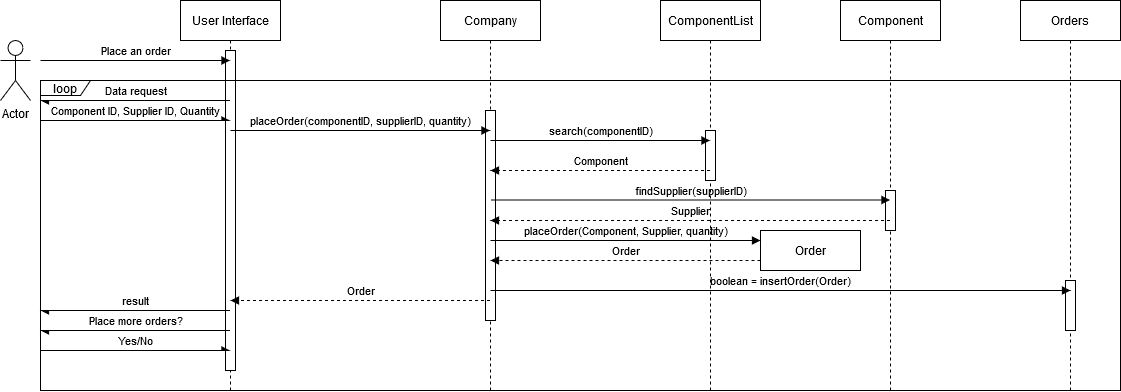

The diagram above was exported from draw.io. Its source (the exported page's mxGraphModel, read from the mxfile embedded in the PNG):
<mxGraphModel dx="1422" dy="813" grid="1" gridSize="10" guides="1" tooltips="1" connect="1" arrows="1" fold="1" page="1" pageScale="1" pageWidth="850" pageHeight="1100" math="0" shadow="0">
  <root>
    <mxCell id="0" />
    <mxCell id="1" parent="0" />
    <mxCell id="9pVWaJBb1XtEpmVhE_sK-1" value="Actor" style="shape=umlActor;verticalLabelPosition=bottom;verticalAlign=top;html=1;fillColor=none;" vertex="1" parent="1">
      <mxGeometry y="120" width="30" height="60" as="geometry" />
    </mxCell>
    <mxCell id="9pVWaJBb1XtEpmVhE_sK-2" value="User Interface" style="shape=umlLifeline;perimeter=lifelinePerimeter;whiteSpace=wrap;html=1;container=1;collapsible=0;recursiveResize=0;outlineConnect=0;fillColor=none;" vertex="1" parent="1">
      <mxGeometry x="180" y="80" width="100" height="50" as="geometry" />
    </mxCell>
    <mxCell id="9pVWaJBb1XtEpmVhE_sK-7" value="" style="html=1;points=[];perimeter=orthogonalPerimeter;fillColor=none;" vertex="1" parent="9pVWaJBb1XtEpmVhE_sK-2">
      <mxGeometry x="45" y="50" width="10" height="320" as="geometry" />
    </mxCell>
    <mxCell id="9pVWaJBb1XtEpmVhE_sK-3" value="Company" style="shape=umlLifeline;perimeter=lifelinePerimeter;whiteSpace=wrap;html=1;container=1;collapsible=0;recursiveResize=0;outlineConnect=0;fillColor=none;" vertex="1" parent="1">
      <mxGeometry x="440" y="80" width="100" height="110" as="geometry" />
    </mxCell>
    <mxCell id="9pVWaJBb1XtEpmVhE_sK-12" value="" style="html=1;points=[];perimeter=orthogonalPerimeter;fillColor=none;" vertex="1" parent="9pVWaJBb1XtEpmVhE_sK-3">
      <mxGeometry x="45" y="110" width="10" height="210" as="geometry" />
    </mxCell>
    <mxCell id="9pVWaJBb1XtEpmVhE_sK-4" value="ComponentList" style="shape=umlLifeline;perimeter=lifelinePerimeter;whiteSpace=wrap;html=1;container=1;collapsible=0;recursiveResize=0;outlineConnect=0;fillColor=none;" vertex="1" parent="1">
      <mxGeometry x="660" y="80" width="100" height="130" as="geometry" />
    </mxCell>
    <mxCell id="9pVWaJBb1XtEpmVhE_sK-14" value="" style="html=1;points=[];perimeter=orthogonalPerimeter;fillColor=none;" vertex="1" parent="9pVWaJBb1XtEpmVhE_sK-4">
      <mxGeometry x="45" y="130" width="10" height="50" as="geometry" />
    </mxCell>
    <mxCell id="9pVWaJBb1XtEpmVhE_sK-5" value="Component" style="shape=umlLifeline;perimeter=lifelinePerimeter;whiteSpace=wrap;html=1;container=1;collapsible=0;recursiveResize=0;outlineConnect=0;fillColor=none;" vertex="1" parent="1">
      <mxGeometry x="840" y="80" width="100" height="190" as="geometry" />
    </mxCell>
    <mxCell id="9pVWaJBb1XtEpmVhE_sK-22" value="" style="html=1;points=[];perimeter=orthogonalPerimeter;fillColor=none;" vertex="1" parent="9pVWaJBb1XtEpmVhE_sK-5">
      <mxGeometry x="45" y="190" width="10" height="40" as="geometry" />
    </mxCell>
    <mxCell id="9pVWaJBb1XtEpmVhE_sK-17" value="placeOrder(componentID, supplierID, quantity)" style="html=1;verticalAlign=bottom;endArrow=block;labelBackgroundColor=none;" edge="1" parent="1">
      <mxGeometry width="80" relative="1" as="geometry">
        <mxPoint x="230" y="210" as="sourcePoint" />
        <mxPoint x="489.5" y="210" as="targetPoint" />
      </mxGeometry>
    </mxCell>
    <mxCell id="9pVWaJBb1XtEpmVhE_sK-18" value="search(componentID)" style="html=1;verticalAlign=bottom;endArrow=block;labelBackgroundColor=none;" edge="1" parent="1">
      <mxGeometry width="80" relative="1" as="geometry">
        <mxPoint x="490" y="220" as="sourcePoint" />
        <mxPoint x="709.5" y="220" as="targetPoint" />
      </mxGeometry>
    </mxCell>
    <mxCell id="9pVWaJBb1XtEpmVhE_sK-19" value="Component" style="html=1;verticalAlign=bottom;endArrow=block;dashed=1;labelBackgroundColor=none;" edge="1" parent="1">
      <mxGeometry width="80" relative="1" as="geometry">
        <mxPoint x="709.5" y="250" as="sourcePoint" />
        <mxPoint x="490" y="250" as="targetPoint" />
      </mxGeometry>
    </mxCell>
    <mxCell id="9pVWaJBb1XtEpmVhE_sK-23" value="Supplier" style="html=1;verticalAlign=bottom;endArrow=block;dashed=1;labelBackgroundColor=none;" edge="1" parent="1">
      <mxGeometry width="80" relative="1" as="geometry">
        <mxPoint x="889.5" y="300" as="sourcePoint" />
        <mxPoint x="490" y="300" as="targetPoint" />
      </mxGeometry>
    </mxCell>
    <mxCell id="9pVWaJBb1XtEpmVhE_sK-24" value="Order" style="shape=umlLifeline;perimeter=lifelinePerimeter;whiteSpace=wrap;html=1;container=1;collapsible=0;recursiveResize=0;outlineConnect=0;fillColor=none;" vertex="1" parent="1">
      <mxGeometry x="760" y="310" width="100" height="40" as="geometry" />
    </mxCell>
    <mxCell id="9pVWaJBb1XtEpmVhE_sK-26" value="placeOrder(Component, Supplier, quantity)" style="html=1;verticalAlign=bottom;endArrow=block;labelBackgroundColor=none;" edge="1" parent="1">
      <mxGeometry width="80" relative="1" as="geometry">
        <mxPoint x="490" y="320" as="sourcePoint" />
        <mxPoint x="760" y="320" as="targetPoint" />
      </mxGeometry>
    </mxCell>
    <mxCell id="9pVWaJBb1XtEpmVhE_sK-27" value="Order" style="html=1;verticalAlign=bottom;endArrow=block;dashed=1;labelBackgroundColor=none;" edge="1" parent="1">
      <mxGeometry width="80" relative="1" as="geometry">
        <mxPoint x="760" y="340" as="sourcePoint" />
        <mxPoint x="490" y="340" as="targetPoint" />
      </mxGeometry>
    </mxCell>
    <mxCell id="9pVWaJBb1XtEpmVhE_sK-28" value="Orders" style="shape=umlLifeline;perimeter=lifelinePerimeter;whiteSpace=wrap;html=1;container=1;collapsible=0;recursiveResize=0;outlineConnect=0;fillColor=none;" vertex="1" parent="1">
      <mxGeometry x="1020" y="80" width="100" height="280" as="geometry" />
    </mxCell>
    <mxCell id="9pVWaJBb1XtEpmVhE_sK-29" value="" style="html=1;points=[];perimeter=orthogonalPerimeter;fillColor=none;" vertex="1" parent="1">
      <mxGeometry x="1065" y="360" width="10" height="50" as="geometry" />
    </mxCell>
    <mxCell id="9pVWaJBb1XtEpmVhE_sK-30" value="boolean = insertOrder(Order)" style="html=1;verticalAlign=bottom;endArrow=block;labelBackgroundColor=none;" edge="1" parent="1">
      <mxGeometry width="80" relative="1" as="geometry">
        <mxPoint x="490" y="370" as="sourcePoint" />
        <mxPoint x="1070" y="370" as="targetPoint" />
      </mxGeometry>
    </mxCell>
    <mxCell id="9pVWaJBb1XtEpmVhE_sK-32" value="result" style="html=1;verticalAlign=bottom;endArrow=async;endFill=1;labelBackgroundColor=none;" edge="1" parent="1">
      <mxGeometry width="80" relative="1" as="geometry">
        <mxPoint x="229.5" y="390" as="sourcePoint" />
        <mxPoint x="40" y="390" as="targetPoint" />
      </mxGeometry>
    </mxCell>
    <mxCell id="9pVWaJBb1XtEpmVhE_sK-33" value="Place more orders?" style="html=1;verticalAlign=bottom;endArrow=async;endFill=1;labelBackgroundColor=none;" edge="1" parent="1">
      <mxGeometry width="80" relative="1" as="geometry">
        <mxPoint x="229.5" y="410" as="sourcePoint" />
        <mxPoint x="40" y="410" as="targetPoint" />
      </mxGeometry>
    </mxCell>
    <mxCell id="9pVWaJBb1XtEpmVhE_sK-34" value="Yes/No" style="html=1;verticalAlign=bottom;endArrow=async;endFill=1;labelBackgroundColor=none;" edge="1" parent="1">
      <mxGeometry width="80" relative="1" as="geometry">
        <mxPoint x="40" y="430" as="sourcePoint" />
        <mxPoint x="229.5" y="430" as="targetPoint" />
      </mxGeometry>
    </mxCell>
    <mxCell id="9pVWaJBb1XtEpmVhE_sK-35" value="loop" style="shape=umlFrame;whiteSpace=wrap;html=1;width=50;height=15;labelBackgroundColor=none;fillColor=none;" vertex="1" parent="1">
      <mxGeometry x="40" y="160" width="1080" height="310" as="geometry" />
    </mxCell>
    <mxCell id="9pVWaJBb1XtEpmVhE_sK-36" value="Component ID, Supplier ID, Quantity" style="html=1;verticalAlign=bottom;endArrow=async;endFill=1;labelBackgroundColor=none;" edge="1" parent="1">
      <mxGeometry width="80" relative="1" as="geometry">
        <mxPoint x="40" y="200" as="sourcePoint" />
        <mxPoint x="229.5" y="200" as="targetPoint" />
      </mxGeometry>
    </mxCell>
    <mxCell id="9pVWaJBb1XtEpmVhE_sK-37" value="Data request" style="html=1;verticalAlign=bottom;endArrow=async;endFill=1;labelBackgroundColor=none;" edge="1" parent="1">
      <mxGeometry width="80" relative="1" as="geometry">
        <mxPoint x="229.5" y="180" as="sourcePoint" />
        <mxPoint x="40" y="180" as="targetPoint" />
      </mxGeometry>
    </mxCell>
    <mxCell id="9pVWaJBb1XtEpmVhE_sK-38" value="&lt;span style=&quot;&quot;&gt;Place an order&lt;/span&gt;" style="html=1;verticalAlign=bottom;endArrow=block;labelBackgroundColor=none;" edge="1" parent="1">
      <mxGeometry width="80" relative="1" as="geometry">
        <mxPoint x="40" y="140" as="sourcePoint" />
        <mxPoint x="229.5" y="140" as="targetPoint" />
      </mxGeometry>
    </mxCell>
    <mxCell id="9pVWaJBb1XtEpmVhE_sK-39" value="" style="endArrow=none;dashed=1;html=1;" edge="1" parent="1">
      <mxGeometry width="50" height="50" relative="1" as="geometry">
        <mxPoint x="230" y="470" as="sourcePoint" />
        <mxPoint x="230" y="450" as="targetPoint" />
      </mxGeometry>
    </mxCell>
    <mxCell id="9pVWaJBb1XtEpmVhE_sK-40" value="" style="endArrow=none;dashed=1;html=1;" edge="1" parent="1">
      <mxGeometry width="50" height="50" relative="1" as="geometry">
        <mxPoint x="490" y="470" as="sourcePoint" />
        <mxPoint x="490" y="400" as="targetPoint" />
      </mxGeometry>
    </mxCell>
    <mxCell id="9pVWaJBb1XtEpmVhE_sK-42" value="" style="endArrow=none;dashed=1;html=1;" edge="1" parent="1">
      <mxGeometry width="50" height="50" relative="1" as="geometry">
        <mxPoint x="710" y="470" as="sourcePoint" />
        <mxPoint x="710" y="260" as="targetPoint" />
      </mxGeometry>
    </mxCell>
    <mxCell id="9pVWaJBb1XtEpmVhE_sK-43" value="findSupplier(supplierID)" style="html=1;verticalAlign=bottom;endArrow=block;labelBackgroundColor=none;" edge="1" parent="1">
      <mxGeometry width="80" relative="1" as="geometry">
        <mxPoint x="490" y="279.5" as="sourcePoint" />
        <mxPoint x="889.5" y="279.5" as="targetPoint" />
      </mxGeometry>
    </mxCell>
    <mxCell id="9pVWaJBb1XtEpmVhE_sK-44" value="" style="endArrow=none;dashed=1;html=1;" edge="1" parent="1">
      <mxGeometry width="50" height="50" relative="1" as="geometry">
        <mxPoint x="890" y="470" as="sourcePoint" />
        <mxPoint x="890" y="310" as="targetPoint" />
      </mxGeometry>
    </mxCell>
    <mxCell id="9pVWaJBb1XtEpmVhE_sK-45" value="" style="endArrow=none;dashed=1;html=1;" edge="1" parent="1">
      <mxGeometry width="50" height="50" relative="1" as="geometry">
        <mxPoint x="1070" y="470" as="sourcePoint" />
        <mxPoint x="1070" y="410" as="targetPoint" />
      </mxGeometry>
    </mxCell>
    <mxCell id="9pVWaJBb1XtEpmVhE_sK-46" value="Order" style="html=1;verticalAlign=bottom;endArrow=block;labelBackgroundColor=none;dashed=1;" edge="1" parent="1">
      <mxGeometry width="80" relative="1" as="geometry">
        <mxPoint x="489.5" y="380" as="sourcePoint" />
        <mxPoint x="230" y="380" as="targetPoint" />
      </mxGeometry>
    </mxCell>
  </root>
</mxGraphModel>